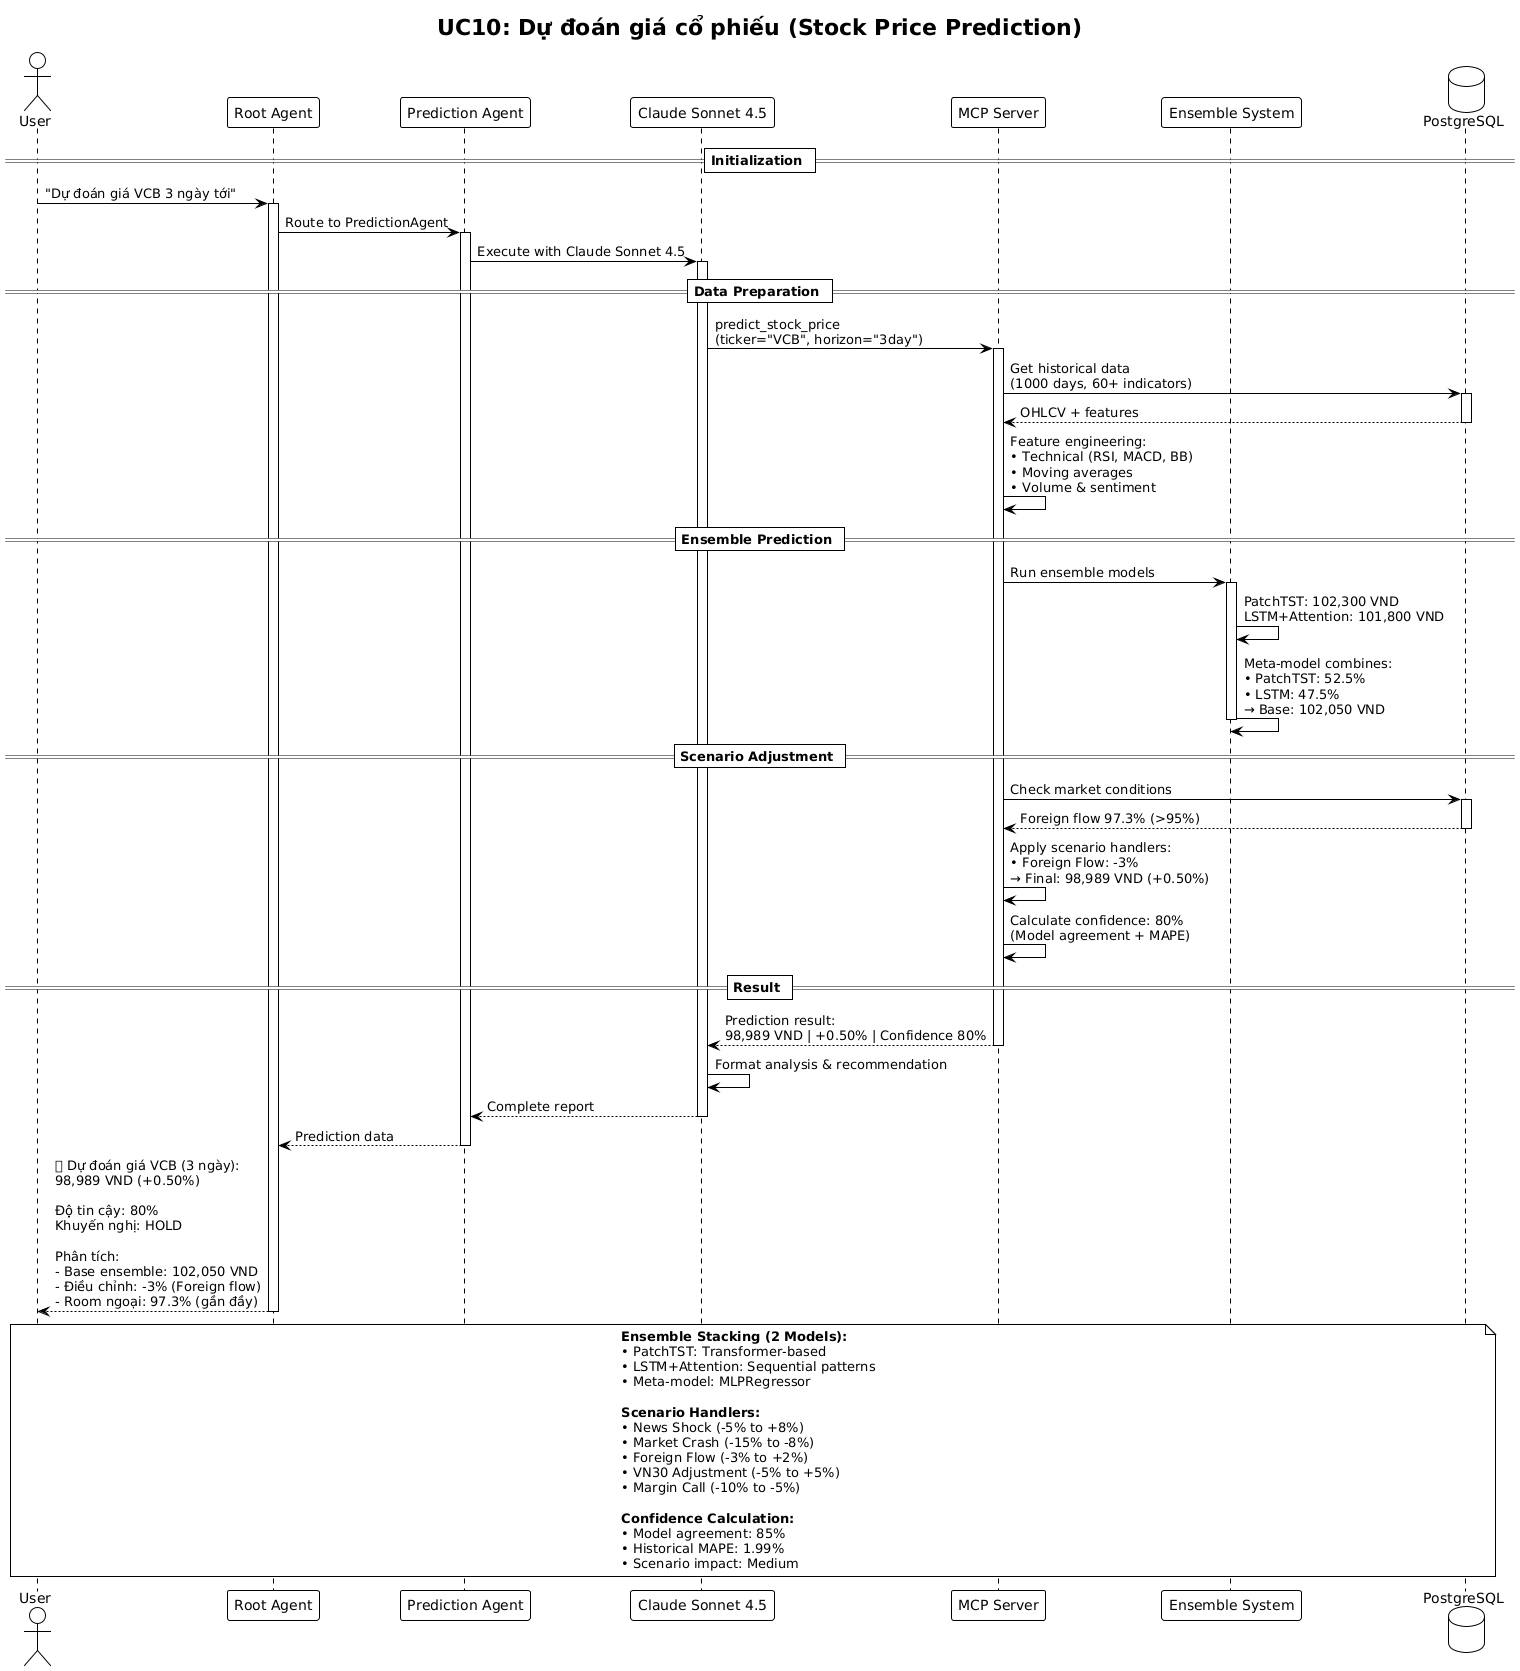

The diagram above was rendered by PlantUML. Its source (embedded in the PNG):
@startuml
!pragma charset UTF-8

!theme plain
skinparam backgroundColor #FFFFFF
skinparam shadowing false
skinparam defaultFontName "Times New Roman"

title UC10: Dự đoán giá cổ phiếu (Stock Price Prediction)

actor User
participant "Root Agent" as Root
participant "Prediction Agent" as Prediction
participant "Claude Sonnet 4.5" as Claude
participant "MCP Server" as MCP
participant "Ensemble System" as Ensemble
database "PostgreSQL" as DB

== Initialization ==
User -> Root: "Dự đoán giá VCB 3 ngày tới"
activate Root
Root -> Prediction: Route to PredictionAgent
activate Prediction
Prediction -> Claude: Execute with Claude Sonnet 4.5
activate Claude

== Data Preparation ==
Claude -> MCP: predict_stock_price\n(ticker="VCB", horizon="3day")
activate MCP
MCP -> DB: Get historical data\n(1000 days, 60+ indicators)
activate DB
DB --> MCP: OHLCV + features
deactivate DB

MCP -> MCP: Feature engineering:\n• Technical (RSI, MACD, BB)\n• Moving averages\n• Volume & sentiment

== Ensemble Prediction ==
MCP -> Ensemble: Run ensemble models
activate Ensemble
Ensemble -> Ensemble: PatchTST: 102,300 VND\nLSTM+Attention: 101,800 VND
Ensemble -> Ensemble: Meta-model combines:\n• PatchTST: 52.5%\n• LSTM: 47.5%\n→ Base: 102,050 VND
deactivate Ensemble

== Scenario Adjustment ==
MCP -> DB: Check market conditions
activate DB
DB --> MCP: Foreign flow 97.3% (>95%)
deactivate DB

MCP -> MCP: Apply scenario handlers:\n• Foreign Flow: -3%\n→ Final: 98,989 VND (+0.50%)

MCP -> MCP: Calculate confidence: 80%\n(Model agreement + MAPE)

== Result ==
MCP --> Claude: Prediction result:\n98,989 VND | +0.50% | Confidence 80%
deactivate MCP

Claude -> Claude: Format analysis & recommendation
Claude --> Prediction: Complete report
deactivate Claude

Prediction --> Root: Prediction data
deactivate Prediction

Root --> User: 📊 Dự đoán giá VCB (3 ngày):\n98,989 VND (+0.50%)\n\nĐộ tin cậy: 80%\nKhuyến nghị: HOLD\n\nPhân tích:\n- Base ensemble: 102,050 VND\n- Điều chỉnh: -3% (Foreign flow)\n- Room ngoại: 97.3% (gần đầy)
deactivate Root

note over User, DB
  **Ensemble Stacking (2 Models):**
  • PatchTST: Transformer-based
  • LSTM+Attention: Sequential patterns
  • Meta-model: MLPRegressor

  **Scenario Handlers:**
  • News Shock (-5% to +8%)
  • Market Crash (-15% to -8%)
  • Foreign Flow (-3% to +2%)
  • VN30 Adjustment (-5% to +5%)
  • Margin Call (-10% to -5%)

  **Confidence Calculation:**
  • Model agreement: 85%
  • Historical MAPE: 1.99%
  • Scenario impact: Medium
end note
@enduml